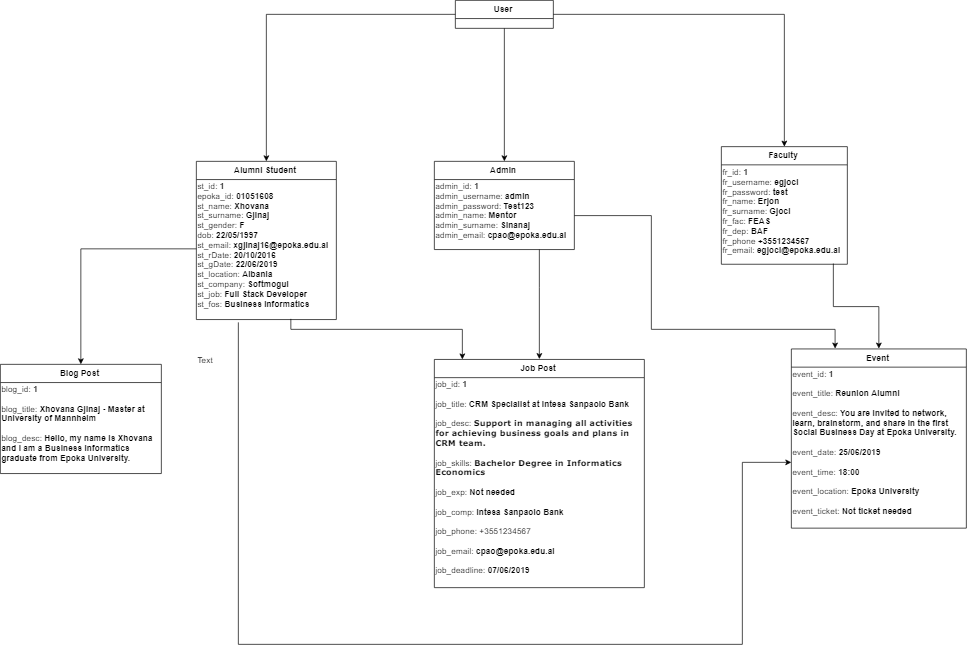

The diagram above was exported from draw.io. Its source (the exported page's mxGraphModel, read from the mxfile embedded in the PNG):
<mxGraphModel dx="2950" dy="2185" grid="1" gridSize="10" guides="1" tooltips="1" connect="1" arrows="1" fold="1" page="1" pageScale="1" pageWidth="850" pageHeight="1100" background="#ffffff" math="0" shadow="0">
  <root>
    <mxCell id="0" />
    <mxCell id="1" parent="0" />
    <mxCell id="Yup1-2b6QbRu_lJnQI9U-496" style="edgeStyle=orthogonalEdgeStyle;rounded=0;orthogonalLoop=1;jettySize=auto;html=1;" edge="1" parent="1" source="Yup1-2b6QbRu_lJnQI9U-497" target="Yup1-2b6QbRu_lJnQI9U-500">
      <mxGeometry relative="1" as="geometry" />
    </mxCell>
    <mxCell id="Yup1-2b6QbRu_lJnQI9U-517" style="edgeStyle=orthogonalEdgeStyle;rounded=0;orthogonalLoop=1;jettySize=auto;html=1;exitX=0.5;exitY=1;exitDx=0;exitDy=0;entryX=0.5;entryY=0;entryDx=0;entryDy=0;" edge="1" parent="1" source="Yup1-2b6QbRu_lJnQI9U-497" target="Yup1-2b6QbRu_lJnQI9U-508">
      <mxGeometry relative="1" as="geometry" />
    </mxCell>
    <mxCell id="Yup1-2b6QbRu_lJnQI9U-518" style="edgeStyle=orthogonalEdgeStyle;rounded=0;orthogonalLoop=1;jettySize=auto;html=1;exitX=1;exitY=0.5;exitDx=0;exitDy=0;" edge="1" parent="1" source="Yup1-2b6QbRu_lJnQI9U-497" target="Yup1-2b6QbRu_lJnQI9U-505">
      <mxGeometry relative="1" as="geometry" />
    </mxCell>
    <mxCell id="Yup1-2b6QbRu_lJnQI9U-497" value="User" style="swimlane;fontStyle=1;childLayout=stackLayout;horizontal=1;startSize=26;fillColor=none;horizontalStack=0;resizeParent=1;resizeParentMax=0;resizeLast=0;collapsible=1;marginBottom=0;" vertex="1" parent="1">
      <mxGeometry x="370" y="-50" width="140" height="40" as="geometry" />
    </mxCell>
    <mxCell id="Yup1-2b6QbRu_lJnQI9U-500" value="Alumni Student" style="swimlane;fontStyle=1;childLayout=stackLayout;horizontal=1;startSize=26;fillColor=none;horizontalStack=0;resizeParent=1;resizeParentMax=0;resizeLast=0;collapsible=1;marginBottom=0;" vertex="1" parent="1">
      <mxGeometry y="180" width="200" height="226" as="geometry" />
    </mxCell>
    <mxCell id="Yup1-2b6QbRu_lJnQI9U-516" value="st_id: &lt;b&gt;1&lt;/b&gt;&lt;br&gt;epoka_id: &lt;b&gt;01051608&lt;/b&gt;&lt;br&gt;st_name: &lt;b&gt;Xhovana&lt;br&gt;&lt;/b&gt;st_surname: &lt;b&gt;Gjinaj&lt;br&gt;&lt;/b&gt;st_gender: &lt;b&gt;F&lt;/b&gt;&lt;br&gt;dob: &lt;b&gt;22/05/1997&lt;br&gt;&lt;/b&gt;st_email: &lt;b&gt;xgjinaj16@epoka.edu.al&lt;br&gt;&lt;/b&gt;st_rDate: &lt;b&gt;20/10/2016&lt;br&gt;&lt;/b&gt;st_gDate: &lt;b&gt;22/06/2019&lt;br&gt;&lt;/b&gt;st_location: &lt;b&gt;Albania&lt;br&gt;&lt;/b&gt;st_company: &lt;b&gt;Softmogul&lt;br&gt;&lt;/b&gt;st_job: &lt;b&gt;Full Stack Developer&lt;br&gt;&lt;/b&gt;st_fos: &lt;b&gt;Business Informatics&lt;br&gt;&lt;/b&gt;&lt;br&gt;" style="text;html=1;resizable=0;points=[];autosize=1;align=left;verticalAlign=top;spacingTop=-4;" vertex="1" parent="Yup1-2b6QbRu_lJnQI9U-500">
      <mxGeometry y="26" width="200" height="200" as="geometry" />
    </mxCell>
    <mxCell id="Yup1-2b6QbRu_lJnQI9U-505" value="Faculty" style="swimlane;fontStyle=1;childLayout=stackLayout;horizontal=1;startSize=26;fillColor=none;horizontalStack=0;resizeParent=1;resizeParentMax=0;resizeLast=0;collapsible=1;marginBottom=0;" vertex="1" parent="1">
      <mxGeometry x="750" y="159" width="180" height="168" as="geometry" />
    </mxCell>
    <mxCell id="Yup1-2b6QbRu_lJnQI9U-531" value="" style="edgeStyle=orthogonalEdgeStyle;rounded=0;orthogonalLoop=1;jettySize=auto;html=1;entryX=0.5;entryY=0;entryDx=0;entryDy=0;" edge="1" parent="1" source="Yup1-2b6QbRu_lJnQI9U-508" target="Yup1-2b6QbRu_lJnQI9U-509">
      <mxGeometry relative="1" as="geometry">
        <mxPoint x="590" y="400" as="targetPoint" />
        <Array as="points">
          <mxPoint x="490" y="360" />
          <mxPoint x="490" y="360" />
        </Array>
      </mxGeometry>
    </mxCell>
    <mxCell id="Yup1-2b6QbRu_lJnQI9U-508" value="Admin" style="swimlane;fontStyle=1;childLayout=stackLayout;horizontal=1;startSize=26;fillColor=none;horizontalStack=0;resizeParent=1;resizeParentMax=0;resizeLast=0;collapsible=1;marginBottom=0;" vertex="1" parent="1">
      <mxGeometry x="340" y="180" width="200" height="126" as="geometry" />
    </mxCell>
    <mxCell id="Yup1-2b6QbRu_lJnQI9U-511" value="admin_id: &lt;b&gt;1&lt;/b&gt;&lt;br&gt;admin_username: &lt;b&gt;admin&lt;/b&gt;&lt;br&gt;admin_password: &lt;b&gt;Test123&lt;/b&gt;&lt;br&gt;admin_name: &lt;b&gt;Mentor&lt;/b&gt;&lt;br&gt;admin_surname: &lt;b&gt;Sinanaj&lt;/b&gt;&lt;br&gt;admin_email: &lt;b&gt;cpao@epoka.edu.al&lt;/b&gt;&lt;br&gt;&lt;br&gt;" style="text;html=1;resizable=0;points=[];autosize=1;align=left;verticalAlign=top;spacingTop=-4;" vertex="1" parent="Yup1-2b6QbRu_lJnQI9U-508">
      <mxGeometry y="26" width="200" height="100" as="geometry" />
    </mxCell>
    <mxCell id="Yup1-2b6QbRu_lJnQI9U-509" value="Job Post" style="swimlane;fontStyle=1;childLayout=stackLayout;horizontal=1;startSize=26;fillColor=none;horizontalStack=0;resizeParent=1;resizeParentMax=0;resizeLast=0;collapsible=1;marginBottom=0;" vertex="1" parent="1">
      <mxGeometry x="340" y="463" width="300" height="326" as="geometry" />
    </mxCell>
    <mxCell id="Yup1-2b6QbRu_lJnQI9U-521" value="job_id: &lt;b&gt;1&lt;br&gt;&lt;/b&gt;&lt;br&gt;job_title:&amp;nbsp;&lt;span&gt;&lt;b&gt;CRM Specialist at Intesa Sanpaolo Bank&lt;br&gt;&lt;/b&gt;&lt;/span&gt;&lt;b&gt;&lt;br&gt;&lt;/b&gt;job_desc:&amp;nbsp;&lt;span style=&quot;font-weight: bold ; font-family: &amp;#34;verdana&amp;#34; , sans-serif&quot;&gt;Support in managing all activities &lt;br&gt;for achieving business goals and plans in &lt;br&gt;CRM team.&lt;br&gt;&lt;/span&gt;&lt;br&gt;job_skills:&amp;nbsp;&lt;span style=&quot;font-family: &amp;#34;verdana&amp;#34; , sans-serif&quot;&gt;&lt;b&gt;Bachelor Degree in Informatics &lt;br&gt;Economics&lt;br&gt;&lt;/b&gt;&lt;/span&gt;&lt;br&gt;job_exp: &lt;b&gt;Not needed&lt;br&gt;&lt;/b&gt;&lt;br&gt;job_comp: &lt;b&gt;Intesa Sanpaolo Bank&lt;br&gt;&lt;/b&gt;&lt;br&gt;job_phone: +3551234567&lt;br&gt;&lt;br&gt;job_email: &lt;b&gt;cpao@epoka.edu.al&lt;br&gt;&lt;/b&gt;&lt;br&gt;job_deadline:&lt;b&gt; 07/06/2019&lt;/b&gt;&lt;br&gt;&lt;br&gt;" style="text;html=1;resizable=0;points=[];autosize=1;align=left;verticalAlign=top;spacingTop=-4;" vertex="1" parent="Yup1-2b6QbRu_lJnQI9U-509">
      <mxGeometry y="26" width="300" height="300" as="geometry" />
    </mxCell>
    <mxCell id="Yup1-2b6QbRu_lJnQI9U-510" value="Event" style="swimlane;fontStyle=1;childLayout=stackLayout;horizontal=1;startSize=26;fillColor=none;horizontalStack=0;resizeParent=1;resizeParentMax=0;resizeLast=0;collapsible=1;marginBottom=0;" vertex="1" parent="1">
      <mxGeometry x="850" y="448" width="250" height="256" as="geometry" />
    </mxCell>
    <mxCell id="Yup1-2b6QbRu_lJnQI9U-522" value="event_id: &lt;b&gt;1&lt;/b&gt;&lt;br&gt;&lt;br&gt;event_title:&amp;nbsp;&lt;b&gt;Reunion Alumni&lt;br&gt;&lt;/b&gt;&lt;br&gt;event_desc:&amp;nbsp;&lt;b&gt;You are invited to network, &lt;br&gt;learn, brainstorm, and share in the first &lt;br&gt;Social Business Day at Epoka University.&lt;br&gt;&lt;/b&gt;&lt;br&gt;event_date: &lt;b&gt;25/06/2019&lt;br&gt;&lt;/b&gt;&lt;br&gt;event_time: &lt;b&gt;18:00&lt;br&gt;&lt;/b&gt;&lt;br&gt;event_location: &lt;b&gt;Epoka University&lt;br&gt;&lt;/b&gt;&lt;br&gt;event_ticket: &lt;b&gt;Not ticket needed&lt;br&gt;&lt;/b&gt;&amp;nbsp;&lt;br&gt;" style="text;html=1;resizable=0;points=[];autosize=1;align=left;verticalAlign=top;spacingTop=-4;" vertex="1" parent="Yup1-2b6QbRu_lJnQI9U-510">
      <mxGeometry y="26" width="250" height="230" as="geometry" />
    </mxCell>
    <mxCell id="Yup1-2b6QbRu_lJnQI9U-533" value="" style="edgeStyle=orthogonalEdgeStyle;rounded=0;orthogonalLoop=1;jettySize=auto;html=1;entryX=0.5;entryY=0;entryDx=0;entryDy=0;" edge="1" parent="1" source="Yup1-2b6QbRu_lJnQI9U-515" target="Yup1-2b6QbRu_lJnQI9U-510">
      <mxGeometry relative="1" as="geometry">
        <mxPoint x="1010" y="256" as="targetPoint" />
        <Array as="points">
          <mxPoint x="910" y="388" />
          <mxPoint x="975" y="388" />
        </Array>
      </mxGeometry>
    </mxCell>
    <mxCell id="Yup1-2b6QbRu_lJnQI9U-515" value="fr_id: &lt;b&gt;1&lt;/b&gt;&lt;br&gt;fr_username: &lt;b&gt;egjoci&lt;/b&gt;&lt;br&gt;fr_password: &lt;b&gt;test&lt;/b&gt;&lt;br&gt;fr_name:&lt;b&gt; Erjon&lt;/b&gt;&lt;br&gt;fr_surname: &lt;b&gt;Gjoci&lt;/b&gt;&lt;br&gt;fr_fac: &lt;b&gt;FEAS&lt;/b&gt;&lt;br&gt;fr_dep: &lt;b&gt;BAF&lt;/b&gt;&lt;br&gt;fr_phone &lt;b&gt;+3551234567&lt;/b&gt;&lt;br&gt;fr_email: &lt;b&gt;egjoci@epoka.edu.al&lt;br&gt;&lt;/b&gt;&lt;br&gt;" style="text;html=1;resizable=0;points=[];autosize=1;align=left;verticalAlign=top;spacingTop=-4;" vertex="1" parent="1">
      <mxGeometry x="750" y="186" width="180" height="140" as="geometry" />
    </mxCell>
    <mxCell id="Yup1-2b6QbRu_lJnQI9U-519" value="Blog Post" style="swimlane;fontStyle=1;childLayout=stackLayout;horizontal=1;startSize=26;fillColor=none;horizontalStack=0;resizeParent=1;resizeParentMax=0;resizeLast=0;collapsible=1;marginBottom=0;" vertex="1" parent="1">
      <mxGeometry x="-280" y="470" width="230" height="156" as="geometry" />
    </mxCell>
    <mxCell id="Yup1-2b6QbRu_lJnQI9U-520" value="blog_id: &lt;b&gt;1&lt;br&gt;&lt;/b&gt;&lt;br&gt;blog_title: &lt;b&gt;Xhovana Gjinaj - Master at &lt;br&gt;University of Mannheim&lt;br&gt;&lt;br&gt;&lt;/b&gt;blog_desc: &lt;b&gt;Hello, my name is Xhovana &lt;br&gt;and I am a Business Informatics &lt;br&gt;graduate from Epoka University.&lt;br&gt;&lt;/b&gt;&lt;br&gt;" style="text;html=1;resizable=0;points=[];autosize=1;align=left;verticalAlign=top;spacingTop=-4;" vertex="1" parent="Yup1-2b6QbRu_lJnQI9U-519">
      <mxGeometry y="26" width="230" height="130" as="geometry" />
    </mxCell>
    <mxCell id="Yup1-2b6QbRu_lJnQI9U-525" value="" style="edgeStyle=orthogonalEdgeStyle;rounded=0;orthogonalLoop=1;jettySize=auto;html=1;" edge="1" parent="1" source="Yup1-2b6QbRu_lJnQI9U-516" target="Yup1-2b6QbRu_lJnQI9U-519">
      <mxGeometry relative="1" as="geometry" />
    </mxCell>
    <mxCell id="Yup1-2b6QbRu_lJnQI9U-527" value="" style="edgeStyle=orthogonalEdgeStyle;rounded=0;orthogonalLoop=1;jettySize=auto;html=1;exitX=0.671;exitY=0.999;exitDx=0;exitDy=0;exitPerimeter=0;" edge="1" parent="1" source="Yup1-2b6QbRu_lJnQI9U-516" target="Yup1-2b6QbRu_lJnQI9U-509">
      <mxGeometry relative="1" as="geometry">
        <mxPoint x="110" y="416" as="sourcePoint" />
        <mxPoint x="215.71428571428578" y="484" as="targetPoint" />
        <Array as="points">
          <mxPoint x="135" y="420" />
          <mxPoint x="380" y="420" />
        </Array>
      </mxGeometry>
    </mxCell>
    <mxCell id="Yup1-2b6QbRu_lJnQI9U-538" value="" style="edgeStyle=orthogonalEdgeStyle;rounded=0;orthogonalLoop=1;jettySize=auto;html=1;entryX=0.25;entryY=0;entryDx=0;entryDy=0;exitX=1;exitY=0.515;exitDx=0;exitDy=0;exitPerimeter=0;" edge="1" parent="1" source="Yup1-2b6QbRu_lJnQI9U-511" target="Yup1-2b6QbRu_lJnQI9U-510">
      <mxGeometry relative="1" as="geometry">
        <mxPoint x="490" y="316" as="sourcePoint" />
        <mxPoint x="500" y="472.5" as="targetPoint" />
        <Array as="points">
          <mxPoint x="650" y="258" />
          <mxPoint x="650" y="420" />
          <mxPoint x="913" y="420" />
        </Array>
      </mxGeometry>
    </mxCell>
    <mxCell id="Yup1-2b6QbRu_lJnQI9U-540" value="" style="edgeStyle=orthogonalEdgeStyle;rounded=0;orthogonalLoop=1;jettySize=auto;html=1;entryX=0;entryY=0.591;entryDx=0;entryDy=0;entryPerimeter=0;" edge="1" parent="1" target="Yup1-2b6QbRu_lJnQI9U-522">
      <mxGeometry relative="1" as="geometry">
        <mxPoint x="60" y="410" as="sourcePoint" />
        <mxPoint x="-155" y="480" as="targetPoint" />
        <Array as="points">
          <mxPoint x="60" y="870" />
          <mxPoint x="780" y="870" />
          <mxPoint x="780" y="610" />
        </Array>
      </mxGeometry>
    </mxCell>
    <mxCell id="Yup1-2b6QbRu_lJnQI9U-541" value="Text" style="text;html=1;resizable=0;points=[];autosize=1;align=left;verticalAlign=top;spacingTop=-4;" vertex="1" parent="1">
      <mxGeometry y="455" width="40" height="20" as="geometry" />
    </mxCell>
  </root>
</mxGraphModel>